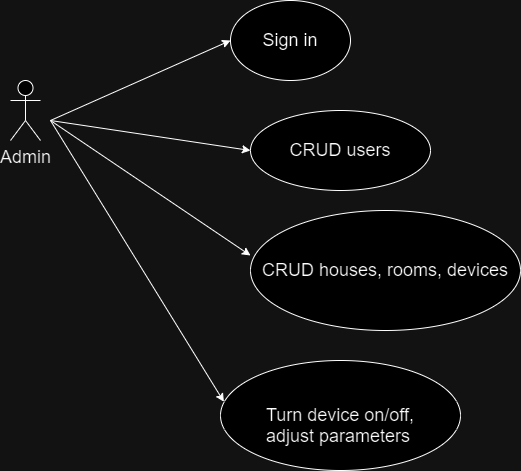

The diagram above was exported from draw.io. Its source (the exported page's mxGraphModel, read from the mxfile embedded in the PNG):
<mxGraphModel dx="1845" dy="1028" grid="1" gridSize="10" guides="1" tooltips="1" connect="1" arrows="1" fold="1" page="1" pageScale="1" pageWidth="850" pageHeight="1100" math="0" shadow="0">
  <root>
    <mxCell id="0" />
    <mxCell id="1" parent="0" />
    <mxCell id="UKodQAFdubBUKCdQIvJH-1" value="&lt;font style=&quot;font-size: 18px;&quot;&gt;Admin&lt;/font&gt;" style="shape=umlActor;verticalLabelPosition=bottom;verticalAlign=top;html=1;outlineConnect=0;" vertex="1" parent="1">
      <mxGeometry x="40" y="520" width="30" height="60" as="geometry" />
    </mxCell>
    <mxCell id="UKodQAFdubBUKCdQIvJH-2" value="&lt;font style=&quot;font-size: 18px;&quot;&gt;Sign in&lt;/font&gt;" style="ellipse;whiteSpace=wrap;html=1;" vertex="1" parent="1">
      <mxGeometry x="260" y="440" width="120" height="80" as="geometry" />
    </mxCell>
    <mxCell id="UKodQAFdubBUKCdQIvJH-3" value="&lt;font style=&quot;font-size: 18px;&quot;&gt;CRUD users&lt;/font&gt;" style="ellipse;whiteSpace=wrap;html=1;" vertex="1" parent="1">
      <mxGeometry x="280" y="550" width="180" height="80" as="geometry" />
    </mxCell>
    <mxCell id="UKodQAFdubBUKCdQIvJH-4" value="&lt;font style=&quot;font-size: 18px;&quot;&gt;CRUD houses, rooms, devices&lt;/font&gt;" style="ellipse;whiteSpace=wrap;html=1;" vertex="1" parent="1">
      <mxGeometry x="280" y="650" width="270" height="120" as="geometry" />
    </mxCell>
    <mxCell id="UKodQAFdubBUKCdQIvJH-5" value="&lt;div style=&quot;text-align: left;&quot;&gt;&lt;span style=&quot;font-size: 18px;&quot;&gt;&lt;br&gt;&lt;/span&gt;&lt;/div&gt;&lt;font style=&quot;font-size: 18px;&quot;&gt;&lt;div style=&quot;text-align: left;&quot;&gt;Turn device on/off,&lt;/div&gt;&lt;span style=&quot;color: rgb(0, 0, 0); font-family: Helvetica; font-style: normal; font-variant-ligatures: normal; font-variant-caps: normal; font-weight: 400; letter-spacing: normal; orphans: 2; text-indent: 0px; text-transform: none; widows: 2; word-spacing: 0px; -webkit-text-stroke-width: 0px; background-color: rgb(251, 251, 251); text-decoration-thickness: initial; text-decoration-style: initial; text-decoration-color: initial; float: none; display: inline !important;&quot;&gt;&lt;div style=&quot;text-align: left;&quot;&gt;adjust parameters&lt;/div&gt;&lt;/span&gt;&lt;/font&gt;" style="ellipse;whiteSpace=wrap;html=1;" vertex="1" parent="1">
      <mxGeometry x="250" y="800" width="240" height="110" as="geometry" />
    </mxCell>
    <mxCell id="UKodQAFdubBUKCdQIvJH-6" value="" style="endArrow=classic;html=1;rounded=0;entryX=0;entryY=0.5;entryDx=0;entryDy=0;" edge="1" parent="1" target="UKodQAFdubBUKCdQIvJH-2">
      <mxGeometry width="50" height="50" relative="1" as="geometry">
        <mxPoint x="80" y="560" as="sourcePoint" />
        <mxPoint x="280" y="120" as="targetPoint" />
      </mxGeometry>
    </mxCell>
    <mxCell id="UKodQAFdubBUKCdQIvJH-7" value="" style="endArrow=classic;html=1;rounded=0;entryX=0;entryY=0.5;entryDx=0;entryDy=0;" edge="1" parent="1" target="UKodQAFdubBUKCdQIvJH-3">
      <mxGeometry width="50" height="50" relative="1" as="geometry">
        <mxPoint x="80" y="560" as="sourcePoint" />
        <mxPoint x="270" y="490" as="targetPoint" />
      </mxGeometry>
    </mxCell>
    <mxCell id="UKodQAFdubBUKCdQIvJH-8" value="" style="endArrow=classic;html=1;rounded=0;entryX=0;entryY=0.375;entryDx=0;entryDy=0;entryPerimeter=0;" edge="1" parent="1" target="UKodQAFdubBUKCdQIvJH-4">
      <mxGeometry width="50" height="50" relative="1" as="geometry">
        <mxPoint x="80" y="560" as="sourcePoint" />
        <mxPoint x="290" y="600" as="targetPoint" />
      </mxGeometry>
    </mxCell>
    <mxCell id="UKodQAFdubBUKCdQIvJH-9" value="" style="endArrow=classic;html=1;rounded=0;entryX=0.014;entryY=0.375;entryDx=0;entryDy=0;entryPerimeter=0;" edge="1" parent="1" target="UKodQAFdubBUKCdQIvJH-5">
      <mxGeometry width="50" height="50" relative="1" as="geometry">
        <mxPoint x="80" y="560" as="sourcePoint" />
        <mxPoint x="290" y="690" as="targetPoint" />
      </mxGeometry>
    </mxCell>
  </root>
</mxGraphModel>